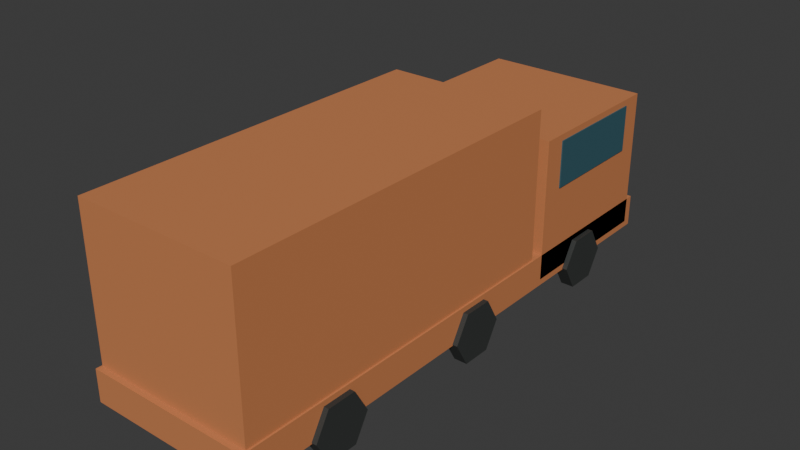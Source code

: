 # Source: truck_far.blend  (saved by Blender 5.2.45; exported with 4.5.12 LTS)
import bpy
from mathutils import Matrix  # noqa: F401  (used for matrix-valued properties, if any)

bpy.ops.wm.read_factory_settings(use_empty=True)
scene = bpy.context.scene
scene.name = 'Scene'

# ---- collections
col_collection = bpy.data.collections.new('Collection'); scene.collection.children.link(col_collection)

# ---- materials (node trees are filled in below, after node groups)
mat_traffic_copper = bpy.data.materials.new('traffic_copper')
mat_traffic_copper.diffuse_color = (0.6, 0.22, 0.085, 1.0)
mat_traffic_rubber = bpy.data.materials.new('traffic_rubber')
mat_traffic_rubber.diffuse_color = (0.035, 0.039, 0.037, 1.0)
mat_traffic_glass = bpy.data.materials.new('traffic_glass')
mat_traffic_glass.diffuse_color = (0.035, 0.11, 0.14, 1.0)

# ---- material node trees
mat_traffic_copper.use_nodes = True; mat_traffic_copper.node_tree.nodes.clear()
_N = mat_traffic_copper.node_tree.nodes; _L = mat_traffic_copper.node_tree.links
n0 = _N.new('ShaderNodeBsdfPrincipled'); n0.name = 'Principled BSDF'; n0.location = (-200, 100)
n0.inputs[0].default_value = (0.6, 0.22, 0.085, 1.0)
n0.inputs[2].default_value = 0.62
n0.inputs[10].default_value = 0.005
n1 = _N.new('ShaderNodeOutputMaterial'); n1.name = 'Material Output'; n1.location = (200, 100)
_L.new(n0.outputs[0], n1.inputs[0])
n1.is_active_output = True
mat_traffic_rubber.use_nodes = True; mat_traffic_rubber.node_tree.nodes.clear()
_N = mat_traffic_rubber.node_tree.nodes; _L = mat_traffic_rubber.node_tree.links
n0 = _N.new('ShaderNodeBsdfPrincipled'); n0.name = 'Principled BSDF'; n0.location = (-200, 100)
n0.inputs[0].default_value = (0.035, 0.039, 0.037, 1.0)
n0.inputs[2].default_value = 0.62
n0.inputs[10].default_value = 0.005
n1 = _N.new('ShaderNodeOutputMaterial'); n1.name = 'Material Output'; n1.location = (200, 100)
_L.new(n0.outputs[0], n1.inputs[0])
n1.is_active_output = True
mat_traffic_glass.use_nodes = True; mat_traffic_glass.node_tree.nodes.clear()
_N = mat_traffic_glass.node_tree.nodes; _L = mat_traffic_glass.node_tree.links
n0 = _N.new('ShaderNodeBsdfPrincipled'); n0.name = 'Principled BSDF'; n0.location = (-200, 100)
n0.inputs[0].default_value = (0.035, 0.11, 0.14, 1.0)
n0.inputs[2].default_value = 0.62
n0.inputs[10].default_value = 0.005
n1 = _N.new('ShaderNodeOutputMaterial'); n1.name = 'Material Output'; n1.location = (200, 100)
_L.new(n0.outputs[0], n1.inputs[0])
n1.is_active_output = True

# ---- world
world_world = bpy.data.worlds.new('World'); scene.world = world_world
world_world.use_nodes = True; world_world.node_tree.nodes.clear()
_N = world_world.node_tree.nodes; _L = world_world.node_tree.links
n0 = _N.new('ShaderNodeOutputWorld'); n0.name = 'World Output'; n0.location = (200, 100)
n1 = _N.new('ShaderNodeBackground'); n1.name = 'Background'; n1.location = (-200, 100)
n1.inputs[0].default_value = (0.05088, 0.05088, 0.05088, 1.0)
_L.new(n1.outputs[0], n0.inputs[0])
n0.is_active_output = True
world_world.color = (0.05088, 0.05088, 0.05088)
world_world.sun_shadow_jitter_overblur = 0.0

# ---- meshes
me_cube = bpy.data.meshes.new('Cube')
me_cube.from_pydata([(-1.25, -4.1, -0.24), (-1.25, -4.1, 0.24), (-1.25, 4.1, -0.24), (-1.25, 4.1, 0.24), (1.25, -4.1, -0.24), (1.25, -4.1, 0.24), (1.25, 4.1, -0.24), (1.25, 4.1, 0.24)], [], [(0, 1, 3, 2), (2, 3, 7, 6), (6, 7, 5, 4), (4, 5, 1, 0), (2, 6, 4, 0), (7, 3, 1, 5)])
_uv = me_cube.uv_layers.new(name='UVMap')
_uv.uv.foreach_set('vector', [0.375, 0.0, 0.625, 0.0, 0.625, 0.25, 0.375, 0.25, 0.375, 0.25, 0.625, 0.25, 0.625, 0.5, 0.375, 0.5, 0.375, 0.5, 0.625, 0.5, 0.625, 0.75, 0.375, 0.75, 0.375, 0.75, 0.625, 0.75, 0.625, 1.0, 0.375, 1.0, 0.125, 0.5, 0.375, 0.5, 0.375, 0.75, 0.125, 0.75, 0.625, 0.5, 0.875, 0.5, 0.875, 0.75, 0.625, 0.75])
me_cube.materials.append(mat_traffic_copper)
me_cube.update()
me_cylinder = bpy.data.meshes.new('Cylinder')
me_cylinder.from_pydata([(-0.1, 0.44, 4.371e-09), (0.1, 0.44, -4.371e-09), (-0.1, 0.22, -0.3811), (0.1, 0.22, -0.3811), (-0.1, -0.22, -0.3811), (0.1, -0.22, -0.3811), (-0.1, -0.44, 4.371e-09), (0.1, -0.44, -4.371e-09), (-0.1, -0.22, 0.3811), (0.1, -0.22, 0.3811), (-0.1, 0.22, 0.3811), (0.1, 0.22, 0.3811)], [], [(0, 1, 3, 2), (2, 3, 5, 4), (4, 5, 7, 6), (6, 7, 9, 8), (3, 1, 11, 9, 7, 5), (8, 9, 11, 10), (10, 11, 1, 0), (0, 2, 4, 6, 8, 10)])
_uv = me_cylinder.uv_layers.new(name='UVMap')
_uv.uv.foreach_set('vector', [1.0, 0.5, 1.0, 1.0, 0.8333, 1.0, 0.8333, 0.5, 0.8333, 0.5, 0.8333, 1.0, 0.6667, 1.0, 0.6667, 0.5, 0.6667, 0.5, 0.6667, 1.0, 0.5, 1.0, 0.5, 0.5, 0.5, 0.5, 0.5, 1.0, 0.3333, 1.0, 0.3333, 0.5, 0.4578, 0.37, 0.25, 0.49, 0.04215, 0.37, 0.04215, 0.13, 0.25, 0.01, 0.4578, 0.13, 0.3333, 0.5, 0.3333, 1.0, 0.1667, 1.0, 0.1667, 0.5, 0.1667, 0.5, 0.1667, 1.0, -8.941e-08, 1.0, -8.941e-08, 0.5, 0.75, 0.49, 0.9578, 0.37, 0.9578, 0.13, 0.75, 0.01, 0.5422, 0.13, 0.5422, 0.37])
me_cylinder.materials.append(mat_traffic_rubber)
me_cylinder.update()
me_cylinder_001 = bpy.data.meshes.new('Cylinder.001')
me_cylinder_001.from_pydata([(-0.1, 0.44, 4.371e-09), (0.1, 0.44, -4.371e-09), (-0.1, 0.22, -0.3811), (0.1, 0.22, -0.3811), (-0.1, -0.22, -0.3811), (0.1, -0.22, -0.3811), (-0.1, -0.44, 4.371e-09), (0.1, -0.44, -4.371e-09), (-0.1, -0.22, 0.3811), (0.1, -0.22, 0.3811), (-0.1, 0.22, 0.3811), (0.1, 0.22, 0.3811)], [], [(0, 1, 3, 2), (2, 3, 5, 4), (4, 5, 7, 6), (6, 7, 9, 8), (3, 1, 11, 9, 7, 5), (8, 9, 11, 10), (10, 11, 1, 0), (0, 2, 4, 6, 8, 10)])
_uv = me_cylinder_001.uv_layers.new(name='UVMap')
_uv.uv.foreach_set('vector', [1.0, 0.5, 1.0, 1.0, 0.8333, 1.0, 0.8333, 0.5, 0.8333, 0.5, 0.8333, 1.0, 0.6667, 1.0, 0.6667, 0.5, 0.6667, 0.5, 0.6667, 1.0, 0.5, 1.0, 0.5, 0.5, 0.5, 0.5, 0.5, 1.0, 0.3333, 1.0, 0.3333, 0.5, 0.4578, 0.37, 0.25, 0.49, 0.04215, 0.37, 0.04215, 0.13, 0.25, 0.01, 0.4578, 0.13, 0.3333, 0.5, 0.3333, 1.0, 0.1667, 1.0, 0.1667, 0.5, 0.1667, 0.5, 0.1667, 1.0, -8.941e-08, 1.0, -8.941e-08, 0.5, 0.75, 0.49, 0.9578, 0.37, 0.9578, 0.13, 0.75, 0.01, 0.5422, 0.13, 0.5422, 0.37])
me_cylinder_001.materials.append(mat_traffic_rubber)
me_cylinder_001.update()
me_cylinder_002 = bpy.data.meshes.new('Cylinder.002')
me_cylinder_002.from_pydata([(-0.1, 0.44, 4.371e-09), (0.1, 0.44, -4.371e-09), (-0.1, 0.22, -0.3811), (0.1, 0.22, -0.3811), (-0.1, -0.22, -0.3811), (0.1, -0.22, -0.3811), (-0.1, -0.44, 4.371e-09), (0.1, -0.44, -4.371e-09), (-0.1, -0.22, 0.3811), (0.1, -0.22, 0.3811), (-0.1, 0.22, 0.3811), (0.1, 0.22, 0.3811)], [], [(0, 1, 3, 2), (2, 3, 5, 4), (4, 5, 7, 6), (6, 7, 9, 8), (3, 1, 11, 9, 7, 5), (8, 9, 11, 10), (10, 11, 1, 0), (0, 2, 4, 6, 8, 10)])
_uv = me_cylinder_002.uv_layers.new(name='UVMap')
_uv.uv.foreach_set('vector', [1.0, 0.5, 1.0, 1.0, 0.8333, 1.0, 0.8333, 0.5, 0.8333, 0.5, 0.8333, 1.0, 0.6667, 1.0, 0.6667, 0.5, 0.6667, 0.5, 0.6667, 1.0, 0.5, 1.0, 0.5, 0.5, 0.5, 0.5, 0.5, 1.0, 0.3333, 1.0, 0.3333, 0.5, 0.4578, 0.37, 0.25, 0.49, 0.04215, 0.37, 0.04215, 0.13, 0.25, 0.01, 0.4578, 0.13, 0.3333, 0.5, 0.3333, 1.0, 0.1667, 1.0, 0.1667, 0.5, 0.1667, 0.5, 0.1667, 1.0, -8.941e-08, 1.0, -8.941e-08, 0.5, 0.75, 0.49, 0.9578, 0.37, 0.9578, 0.13, 0.75, 0.01, 0.5422, 0.13, 0.5422, 0.37])
me_cylinder_002.materials.append(mat_traffic_rubber)
me_cylinder_002.update()
me_cylinder_003 = bpy.data.meshes.new('Cylinder.003')
me_cylinder_003.from_pydata([(-0.1, 0.44, 4.371e-09), (0.1, 0.44, -4.371e-09), (-0.1, 0.22, -0.3811), (0.1, 0.22, -0.3811), (-0.1, -0.22, -0.3811), (0.1, -0.22, -0.3811), (-0.1, -0.44, 4.371e-09), (0.1, -0.44, -4.371e-09), (-0.1, -0.22, 0.3811), (0.1, -0.22, 0.3811), (-0.1, 0.22, 0.3811), (0.1, 0.22, 0.3811)], [], [(0, 1, 3, 2), (2, 3, 5, 4), (4, 5, 7, 6), (6, 7, 9, 8), (3, 1, 11, 9, 7, 5), (8, 9, 11, 10), (10, 11, 1, 0), (0, 2, 4, 6, 8, 10)])
_uv = me_cylinder_003.uv_layers.new(name='UVMap')
_uv.uv.foreach_set('vector', [1.0, 0.5, 1.0, 1.0, 0.8333, 1.0, 0.8333, 0.5, 0.8333, 0.5, 0.8333, 1.0, 0.6667, 1.0, 0.6667, 0.5, 0.6667, 0.5, 0.6667, 1.0, 0.5, 1.0, 0.5, 0.5, 0.5, 0.5, 0.5, 1.0, 0.3333, 1.0, 0.3333, 0.5, 0.4578, 0.37, 0.25, 0.49, 0.04215, 0.37, 0.04215, 0.13, 0.25, 0.01, 0.4578, 0.13, 0.3333, 0.5, 0.3333, 1.0, 0.1667, 1.0, 0.1667, 0.5, 0.1667, 0.5, 0.1667, 1.0, -8.941e-08, 1.0, -8.941e-08, 0.5, 0.75, 0.49, 0.9578, 0.37, 0.9578, 0.13, 0.75, 0.01, 0.5422, 0.13, 0.5422, 0.37])
me_cylinder_003.materials.append(mat_traffic_rubber)
me_cylinder_003.update()
me_cylinder_004 = bpy.data.meshes.new('Cylinder.004')
me_cylinder_004.from_pydata([(-0.1, 0.44, 4.371e-09), (0.1, 0.44, -4.371e-09), (-0.1, 0.22, -0.3811), (0.1, 0.22, -0.3811), (-0.1, -0.22, -0.3811), (0.1, -0.22, -0.3811), (-0.1, -0.44, 4.371e-09), (0.1, -0.44, -4.371e-09), (-0.1, -0.22, 0.3811), (0.1, -0.22, 0.3811), (-0.1, 0.22, 0.3811), (0.1, 0.22, 0.3811)], [], [(0, 1, 3, 2), (2, 3, 5, 4), (4, 5, 7, 6), (6, 7, 9, 8), (3, 1, 11, 9, 7, 5), (8, 9, 11, 10), (10, 11, 1, 0), (0, 2, 4, 6, 8, 10)])
_uv = me_cylinder_004.uv_layers.new(name='UVMap')
_uv.uv.foreach_set('vector', [1.0, 0.5, 1.0, 1.0, 0.8333, 1.0, 0.8333, 0.5, 0.8333, 0.5, 0.8333, 1.0, 0.6667, 1.0, 0.6667, 0.5, 0.6667, 0.5, 0.6667, 1.0, 0.5, 1.0, 0.5, 0.5, 0.5, 0.5, 0.5, 1.0, 0.3333, 1.0, 0.3333, 0.5, 0.4578, 0.37, 0.25, 0.49, 0.04215, 0.37, 0.04215, 0.13, 0.25, 0.01, 0.4578, 0.13, 0.3333, 0.5, 0.3333, 1.0, 0.1667, 1.0, 0.1667, 0.5, 0.1667, 0.5, 0.1667, 1.0, -8.941e-08, 1.0, -8.941e-08, 0.5, 0.75, 0.49, 0.9578, 0.37, 0.9578, 0.13, 0.75, 0.01, 0.5422, 0.13, 0.5422, 0.37])
me_cylinder_004.materials.append(mat_traffic_rubber)
me_cylinder_004.update()
me_cylinder_005 = bpy.data.meshes.new('Cylinder.005')
me_cylinder_005.from_pydata([(-0.1, 0.44, 4.371e-09), (0.1, 0.44, -4.371e-09), (-0.1, 0.22, -0.3811), (0.1, 0.22, -0.3811), (-0.1, -0.22, -0.3811), (0.1, -0.22, -0.3811), (-0.1, -0.44, 4.371e-09), (0.1, -0.44, -4.371e-09), (-0.1, -0.22, 0.3811), (0.1, -0.22, 0.3811), (-0.1, 0.22, 0.3811), (0.1, 0.22, 0.3811)], [], [(0, 1, 3, 2), (2, 3, 5, 4), (4, 5, 7, 6), (6, 7, 9, 8), (3, 1, 11, 9, 7, 5), (8, 9, 11, 10), (10, 11, 1, 0), (0, 2, 4, 6, 8, 10)])
_uv = me_cylinder_005.uv_layers.new(name='UVMap')
_uv.uv.foreach_set('vector', [1.0, 0.5, 1.0, 1.0, 0.8333, 1.0, 0.8333, 0.5, 0.8333, 0.5, 0.8333, 1.0, 0.6667, 1.0, 0.6667, 0.5, 0.6667, 0.5, 0.6667, 1.0, 0.5, 1.0, 0.5, 0.5, 0.5, 0.5, 0.5, 1.0, 0.3333, 1.0, 0.3333, 0.5, 0.4578, 0.37, 0.25, 0.49, 0.04215, 0.37, 0.04215, 0.13, 0.25, 0.01, 0.4578, 0.13, 0.3333, 0.5, 0.3333, 1.0, 0.1667, 1.0, 0.1667, 0.5, 0.1667, 0.5, 0.1667, 1.0, -8.941e-08, 1.0, -8.941e-08, 0.5, 0.75, 0.49, 0.9578, 0.37, 0.9578, 0.13, 0.75, 0.01, 0.5422, 0.13, 0.5422, 0.37])
me_cylinder_005.materials.append(mat_traffic_rubber)
me_cylinder_005.update()
me_cube_001 = bpy.data.meshes.new('Cube.001')
me_cube_001.from_pydata([(-1.25, -1.189, -1.056), (-1.25, -1.189, 1.056), (-1.25, 1.189, -1.056), (-1.25, 1.189, 1.056), (1.25, -1.189, -1.056), (1.25, -1.189, 1.056), (1.25, 1.189, -1.056), (1.25, 1.189, 1.056)], [], [(0, 1, 3, 2), (2, 3, 7, 6), (6, 7, 5, 4), (4, 5, 1, 0), (2, 6, 4, 0), (7, 3, 1, 5)])
_uv = me_cube_001.uv_layers.new(name='UVMap')
_uv.uv.foreach_set('vector', [0.375, 0.0, 0.625, 0.0, 0.625, 0.25, 0.375, 0.25, 0.375, 0.25, 0.625, 0.25, 0.625, 0.5, 0.375, 0.5, 0.375, 0.5, 0.625, 0.5, 0.625, 0.75, 0.375, 0.75, 0.375, 0.75, 0.625, 0.75, 0.625, 1.0, 0.375, 1.0, 0.125, 0.5, 0.375, 0.5, 0.375, 0.75, 0.125, 0.75, 0.625, 0.5, 0.875, 0.5, 0.875, 0.75, 0.625, 0.75])
me_cube_001.materials.append(mat_traffic_copper)
me_cube_001.update()
me_cube_002 = bpy.data.meshes.new('Cube.002')
me_cube_002.from_pydata([(-1.062, -0.0225, -0.352), (-1.062, -0.0225, 0.352), (-1.062, 0.0225, -0.352), (-1.062, 0.0225, 0.352), (1.062, -0.0225, -0.352), (1.062, -0.0225, 0.352), (1.062, 0.0225, -0.352), (1.062, 0.0225, 0.352)], [], [(0, 1, 3, 2), (2, 3, 7, 6), (6, 7, 5, 4), (4, 5, 1, 0), (2, 6, 4, 0), (7, 3, 1, 5)])
_uv = me_cube_002.uv_layers.new(name='UVMap')
_uv.uv.foreach_set('vector', [0.375, 0.0, 0.625, 0.0, 0.625, 0.25, 0.375, 0.25, 0.375, 0.25, 0.625, 0.25, 0.625, 0.5, 0.375, 0.5, 0.375, 0.5, 0.625, 0.5, 0.625, 0.75, 0.375, 0.75, 0.375, 0.75, 0.625, 0.75, 0.625, 1.0, 0.375, 1.0, 0.125, 0.5, 0.375, 0.5, 0.375, 0.75, 0.125, 0.75, 0.625, 0.5, 0.875, 0.5, 0.875, 0.75, 0.625, 0.75])
me_cube_002.materials.append(mat_traffic_glass)
me_cube_002.update()
me_cube_003 = bpy.data.meshes.new('Cube.003')
me_cube_003.from_pydata([(-0.0125, -0.8561, -0.352), (-0.0125, -0.8561, 0.352), (-0.0125, 0.8561, -0.352), (-0.0125, 0.8561, 0.352), (0.0125, -0.8561, -0.352), (0.0125, -0.8561, 0.352), (0.0125, 0.8561, -0.352), (0.0125, 0.8561, 0.352)], [], [(0, 1, 3, 2), (2, 3, 7, 6), (6, 7, 5, 4), (4, 5, 1, 0), (2, 6, 4, 0), (7, 3, 1, 5)])
_uv = me_cube_003.uv_layers.new(name='UVMap')
_uv.uv.foreach_set('vector', [0.375, 0.0, 0.625, 0.0, 0.625, 0.25, 0.375, 0.25, 0.375, 0.25, 0.625, 0.25, 0.625, 0.5, 0.375, 0.5, 0.375, 0.5, 0.625, 0.5, 0.625, 0.75, 0.375, 0.75, 0.375, 0.75, 0.625, 0.75, 0.625, 1.0, 0.375, 1.0, 0.125, 0.5, 0.375, 0.5, 0.375, 0.75, 0.125, 0.75, 0.625, 0.5, 0.875, 0.5, 0.875, 0.75, 0.625, 0.75])
me_cube_003.materials.append(mat_traffic_glass)
me_cube_003.update()
me_cube_004 = bpy.data.meshes.new('Cube.004')
me_cube_004.from_pydata([(-0.0125, -0.8561, -0.352), (-0.0125, -0.8561, 0.352), (-0.0125, 0.8561, -0.352), (-0.0125, 0.8561, 0.352), (0.0125, -0.8561, -0.352), (0.0125, -0.8561, 0.352), (0.0125, 0.8561, -0.352), (0.0125, 0.8561, 0.352)], [], [(0, 1, 3, 2), (2, 3, 7, 6), (6, 7, 5, 4), (4, 5, 1, 0), (2, 6, 4, 0), (7, 3, 1, 5)])
_uv = me_cube_004.uv_layers.new(name='UVMap')
_uv.uv.foreach_set('vector', [0.375, 0.0, 0.625, 0.0, 0.625, 0.25, 0.375, 0.25, 0.375, 0.25, 0.625, 0.25, 0.625, 0.5, 0.375, 0.5, 0.375, 0.5, 0.625, 0.5, 0.625, 0.75, 0.375, 0.75, 0.375, 0.75, 0.625, 0.75, 0.625, 1.0, 0.375, 1.0, 0.125, 0.5, 0.375, 0.5, 0.375, 0.75, 0.125, 0.75, 0.625, 0.5, 0.875, 0.5, 0.875, 0.75, 0.625, 0.75])
me_cube_004.materials.append(mat_traffic_glass)
me_cube_004.update()
me_cube_005 = bpy.data.meshes.new('Cube.005')
me_cube_005.from_pydata([(-1.225, -2.706, -1.312), (-1.225, -2.706, 1.312), (-1.225, 2.706, -1.312), (-1.225, 2.706, 1.312), (1.225, -2.706, -1.312), (1.225, -2.706, 1.312), (1.225, 2.706, -1.312), (1.225, 2.706, 1.312)], [], [(0, 1, 3, 2), (2, 3, 7, 6), (6, 7, 5, 4), (4, 5, 1, 0), (2, 6, 4, 0), (7, 3, 1, 5)])
_uv = me_cube_005.uv_layers.new(name='UVMap')
_uv.uv.foreach_set('vector', [0.375, 0.0, 0.625, 0.0, 0.625, 0.25, 0.375, 0.25, 0.375, 0.25, 0.625, 0.25, 0.625, 0.5, 0.375, 0.5, 0.375, 0.5, 0.625, 0.5, 0.625, 0.75, 0.375, 0.75, 0.375, 0.75, 0.625, 0.75, 0.625, 1.0, 0.375, 1.0, 0.125, 0.5, 0.375, 0.5, 0.375, 0.75, 0.125, 0.75, 0.625, 0.5, 0.875, 0.5, 0.875, 0.75, 0.625, 0.75])
me_cube_005.materials.append(mat_traffic_copper)
me_cube_005.update()

# ---- objects
ob_lower_body = bpy.data.objects.new('Lower body', me_cube)
ob_rubber_tire = bpy.data.objects.new('Rubber tire', me_cylinder)
ob_rubber_tire_001 = bpy.data.objects.new('Rubber tire.001', me_cylinder_001)
ob_rubber_tire_002 = bpy.data.objects.new('Rubber tire.002', me_cylinder_002)
ob_rubber_tire_003 = bpy.data.objects.new('Rubber tire.003', me_cylinder_003)
ob_rubber_tire_004 = bpy.data.objects.new('Rubber tire.004', me_cylinder_004)
ob_rubber_tire_005 = bpy.data.objects.new('Rubber tire.005', me_cylinder_005)
ob_cab = bpy.data.objects.new('Cab', me_cube_001)
ob_windshield = bpy.data.objects.new('Windshield', me_cube_002)
ob_cab_side_glass = bpy.data.objects.new('Cab side glass', me_cube_003)
ob_cab_side_glass_001 = bpy.data.objects.new('Cab side glass.001', me_cube_004)
ob_cargo_body = bpy.data.objects.new('Cargo body', me_cube_005)

# ---- transforms, parenting, visibility, modifiers, constraints
ob_lower_body.location = (0.0, 0.0, 0.66)
ob_rubber_tire.location = (-1.225, -2.624, 0.44)
ob_rubber_tire_001.location = (-1.225, 0.0, 0.44)
ob_rubber_tire_002.location = (-1.225, 2.624, 0.44)
ob_rubber_tire_003.location = (1.225, -2.624, 0.44)
ob_rubber_tire_004.location = (1.225, 0.0, 0.44)
ob_rubber_tire_005.location = (1.225, 2.624, 0.44)
ob_cab.location = (0.0, 2.788, 1.568)
ob_windshield.location = (0.0, 4.002, 2.176)
ob_cab_side_glass.location = (-1.255, 2.788, 2.176)
ob_cab_side_glass_001.location = (1.255, 2.788, 2.176)
ob_cargo_body.location = (0.0, -1.312, 1.824)

# ---- collection membership
col_collection.objects.link(ob_lower_body)
col_collection.objects.link(ob_rubber_tire)
col_collection.objects.link(ob_rubber_tire_001)
col_collection.objects.link(ob_rubber_tire_002)
col_collection.objects.link(ob_rubber_tire_003)
col_collection.objects.link(ob_rubber_tire_004)
col_collection.objects.link(ob_rubber_tire_005)
col_collection.objects.link(ob_cab)
col_collection.objects.link(ob_windshield)
col_collection.objects.link(ob_cab_side_glass)
col_collection.objects.link(ob_cab_side_glass_001)
col_collection.objects.link(ob_cargo_body)

# ---- scene / render settings (as saved in the file)
scene.frame_start = 1; scene.frame_end = 250; scene.frame_set(1)
scene.render.engine = 'BLENDER_EEVEE_NEXT'
scene.render.bake_bias = 0.0
scene.render.bake_samples = 0
scene.render.compositor_device = 'GPU'
scene.eevee.use_volume_custom_range = False
scene.eevee.fast_gi_thickness_near = 0.1
scene.eevee.fast_gi_thickness_far = 0.0
scene.eevee.ray_tracing_options.screen_trace_thickness = 0.1
bpy.context.view_layer.update()

# ---- added for rendering (the .blend has no active camera and no usable light): camera, sun
cam_auto = bpy.data.cameras.new('AutoCamera')
cam_auto.lens = 50.0
cam_auto.sensor_width = 36.0
cam_auto.clip_end = 1000.0
ob_auto_camera = bpy.data.objects.new('AutoCamera', cam_auto)
scene.collection.objects.link(ob_auto_camera)
ob_auto_camera.location = (8.46622, -10.1595, 8.37045)
ob_auto_camera.rotation_euler = (1.09748, -7.21219e-08, 0.694738)
scene.camera = ob_auto_camera
light_auto_sun = bpy.data.lights.new('AutoSun', 'SUN')
light_auto_sun.energy = 3.0
light_auto_sun.angle = 0.0523599
ob_auto_sun = bpy.data.objects.new('AutoSun', light_auto_sun)
scene.collection.objects.link(ob_auto_sun)
ob_auto_sun.rotation_euler = (0.872665, 0.174533, 0.523599)
bpy.context.view_layer.update()
